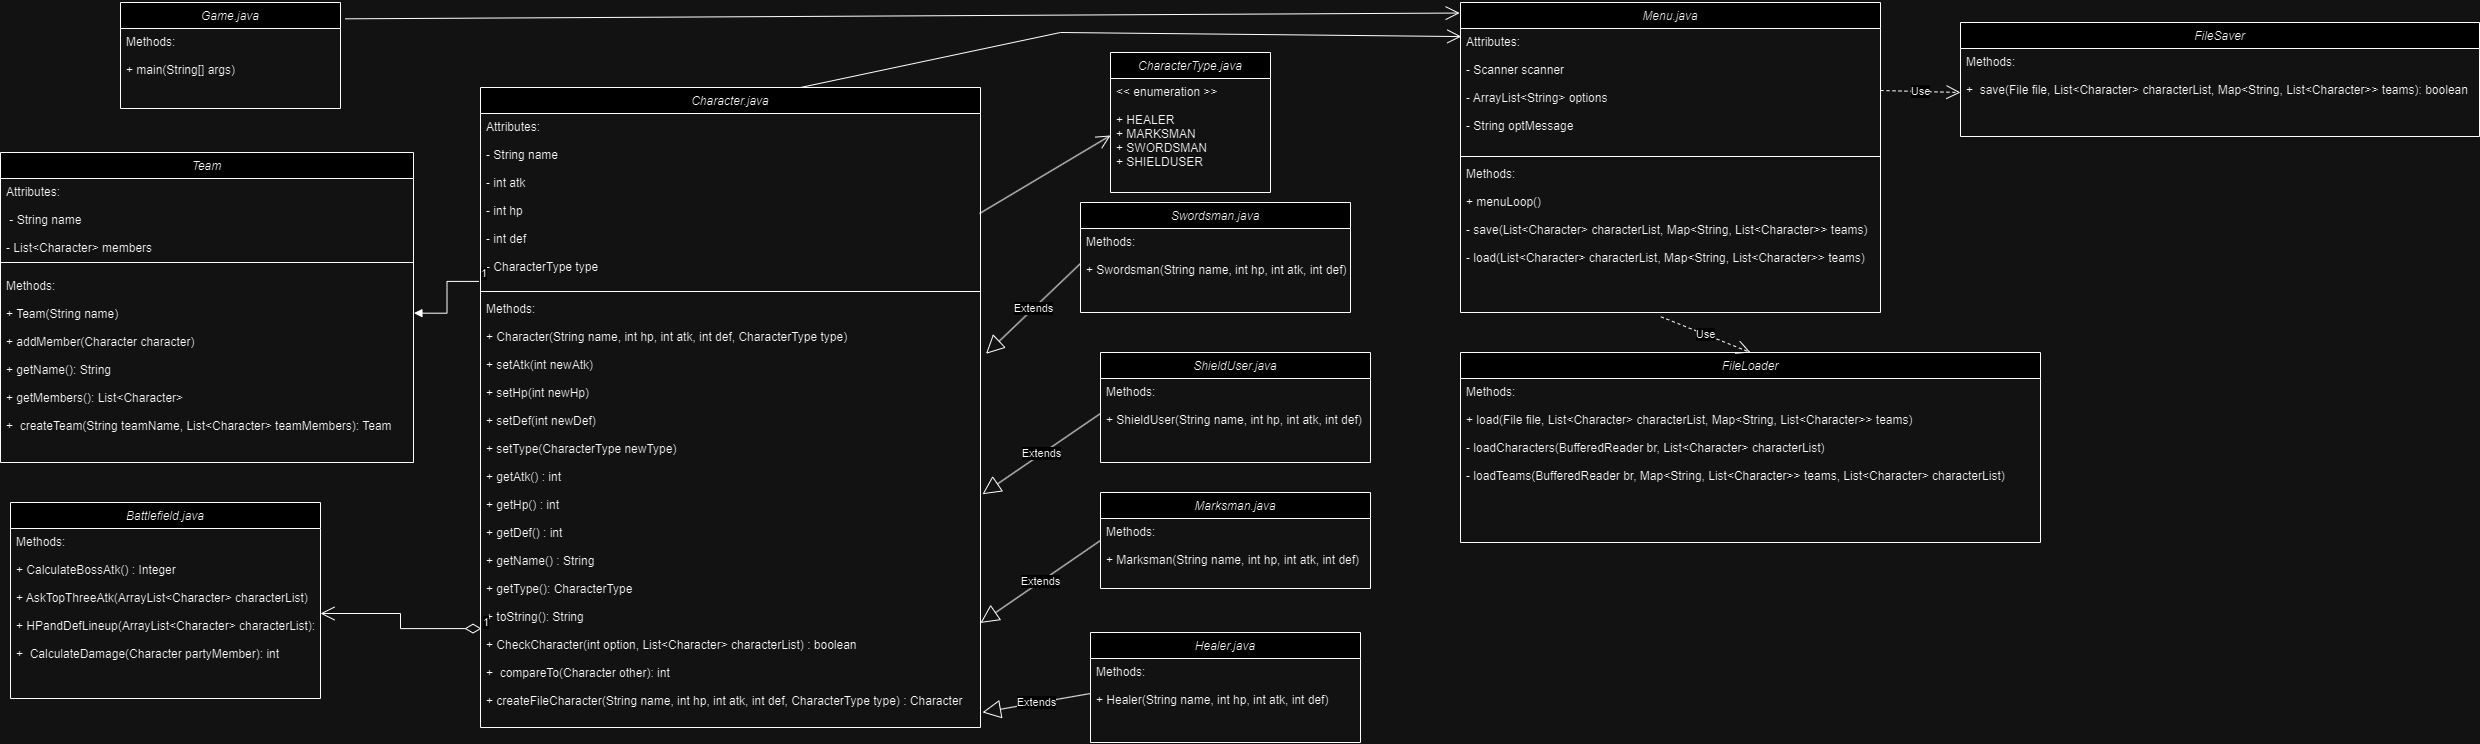

The diagram above was exported from draw.io. Its source (the exported page's mxGraphModel, read from the mxfile embedded in the PNG):
<mxGraphModel dx="2117" dy="522" grid="1" gridSize="10" guides="1" tooltips="1" connect="1" arrows="1" fold="1" page="1" pageScale="1" pageWidth="827" pageHeight="1169" math="0" shadow="0">
  <root>
    <mxCell id="WIyWlLk6GJQsqaUBKTNV-0" />
    <mxCell id="WIyWlLk6GJQsqaUBKTNV-1" parent="WIyWlLk6GJQsqaUBKTNV-0" />
    <mxCell id="zkfFHV4jXpPFQw0GAbJ--0" value="Game.java" style="swimlane;fontStyle=2;align=center;verticalAlign=top;childLayout=stackLayout;horizontal=1;startSize=26;horizontalStack=0;resizeParent=1;resizeLast=0;collapsible=1;marginBottom=0;rounded=0;shadow=0;strokeWidth=1;" parent="WIyWlLk6GJQsqaUBKTNV-1" vertex="1">
      <mxGeometry x="20" y="10" width="220" height="106" as="geometry">
        <mxRectangle x="230" y="140" width="160" height="26" as="alternateBounds" />
      </mxGeometry>
    </mxCell>
    <mxCell id="zkfFHV4jXpPFQw0GAbJ--5" value="Methods:&#10;&#10;+ main(String[] args)&#10;&#10;&#10;&#10;" style="text;align=left;verticalAlign=top;spacingLeft=4;spacingRight=4;overflow=hidden;rotatable=0;points=[[0,0.5],[1,0.5]];portConstraint=eastwest;" parent="zkfFHV4jXpPFQw0GAbJ--0" vertex="1">
      <mxGeometry y="26" width="220" height="80" as="geometry" />
    </mxCell>
    <mxCell id="C-_iMZTlnANnUGbADPzh-8" value="Healer.java" style="swimlane;fontStyle=2;align=center;verticalAlign=top;childLayout=stackLayout;horizontal=1;startSize=26;horizontalStack=0;resizeParent=1;resizeLast=0;collapsible=1;marginBottom=0;rounded=0;shadow=0;strokeWidth=1;" parent="WIyWlLk6GJQsqaUBKTNV-1" vertex="1">
      <mxGeometry x="990" y="640" width="270" height="110" as="geometry">
        <mxRectangle x="230" y="140" width="160" height="26" as="alternateBounds" />
      </mxGeometry>
    </mxCell>
    <mxCell id="C-_iMZTlnANnUGbADPzh-11" value="Methods:&#10;&#10;+ Healer(String name, int hp, int atk, int def)&#10;&#10;&#10;" style="text;align=left;verticalAlign=top;spacingLeft=4;spacingRight=4;overflow=hidden;rotatable=0;points=[[0,0.5],[1,0.5]];portConstraint=eastwest;" parent="C-_iMZTlnANnUGbADPzh-8" vertex="1">
      <mxGeometry y="26" width="270" height="70" as="geometry" />
    </mxCell>
    <mxCell id="C-_iMZTlnANnUGbADPzh-12" value="Character.java&#10;" style="swimlane;fontStyle=2;align=center;verticalAlign=top;childLayout=stackLayout;horizontal=1;startSize=26;horizontalStack=0;resizeParent=1;resizeLast=0;collapsible=1;marginBottom=0;rounded=0;shadow=0;strokeWidth=1;" parent="WIyWlLk6GJQsqaUBKTNV-1" vertex="1">
      <mxGeometry x="380" y="95" width="500" height="640" as="geometry">
        <mxRectangle x="230" y="140" width="160" height="26" as="alternateBounds" />
      </mxGeometry>
    </mxCell>
    <mxCell id="C-_iMZTlnANnUGbADPzh-13" value="Attributes: &#10;&#10;- String name&#10;&#10;- int atk&#10;&#10;- int hp&#10;&#10;- int def&#10;&#10;- CharacterType type&#10;" style="text;align=left;verticalAlign=top;spacingLeft=4;spacingRight=4;overflow=hidden;rotatable=0;points=[[0,0.5],[1,0.5]];portConstraint=eastwest;rounded=0;shadow=0;html=0;" parent="C-_iMZTlnANnUGbADPzh-12" vertex="1">
      <mxGeometry y="26" width="500" height="174" as="geometry" />
    </mxCell>
    <mxCell id="C-_iMZTlnANnUGbADPzh-14" value="" style="line;html=1;strokeWidth=1;align=left;verticalAlign=middle;spacingTop=-1;spacingLeft=3;spacingRight=3;rotatable=0;labelPosition=right;points=[];portConstraint=eastwest;" parent="C-_iMZTlnANnUGbADPzh-12" vertex="1">
      <mxGeometry y="200" width="500" height="8" as="geometry" />
    </mxCell>
    <mxCell id="C-_iMZTlnANnUGbADPzh-15" value="Methods:&#10;&#10;+ Character(String name, int hp, int atk, int def, CharacterType type)&#10;&#10;+ setAtk(int newAtk) &#10;&#10;+ setHp(int newHp)&#10;&#10;+ setDef(int newDef)&#10;&#10;+ setType(CharacterType newType)&#10;&#10;+ getAtk() : int&#10;&#10;+ getHp() : int&#10;&#10;+ getDef() : int&#10;&#10;+ getName() : String&#10;&#10;+ getType(): CharacterType&#10;&#10;+ toString(): String&#10;&#10;+ CheckCharacter(int option, List&lt;Character&gt; characterList) : boolean&#10;&#10;+  compareTo(Character other): int&#10;&#10;+ createFileCharacter(String name, int hp, int atk, int def, CharacterType type) : Character&#10;&#10;&#10;" style="text;align=left;verticalAlign=top;spacingLeft=4;spacingRight=4;overflow=hidden;rotatable=0;points=[[0,0.5],[1,0.5]];portConstraint=eastwest;" parent="C-_iMZTlnANnUGbADPzh-12" vertex="1">
      <mxGeometry y="208" width="500" height="432" as="geometry" />
    </mxCell>
    <mxCell id="C-_iMZTlnANnUGbADPzh-24" value="Battlefield.java" style="swimlane;fontStyle=2;align=center;verticalAlign=top;childLayout=stackLayout;horizontal=1;startSize=26;horizontalStack=0;resizeParent=1;resizeLast=0;collapsible=1;marginBottom=0;rounded=0;shadow=0;strokeWidth=1;" parent="WIyWlLk6GJQsqaUBKTNV-1" vertex="1">
      <mxGeometry x="-90" y="510" width="310" height="196" as="geometry">
        <mxRectangle x="230" y="140" width="160" height="26" as="alternateBounds" />
      </mxGeometry>
    </mxCell>
    <mxCell id="C-_iMZTlnANnUGbADPzh-27" value="Methods:        &#10;&#10;+ CalculateBossAtk() : Integer&#10;&#10;+ AskTopThreeAtk(ArrayList&lt;Character&gt; characterList)&#10;&#10;+ HPandDefLineup(ArrayList&lt;Character&gt; characterList):&#10;    &#10;+  CalculateDamage(Character partyMember): int        &#10;&#10;" style="text;align=left;verticalAlign=top;spacingLeft=4;spacingRight=4;overflow=hidden;rotatable=0;points=[[0,0.5],[1,0.5]];portConstraint=eastwest;" parent="C-_iMZTlnANnUGbADPzh-24" vertex="1">
      <mxGeometry y="26" width="310" height="170" as="geometry" />
    </mxCell>
    <mxCell id="qbDU9hnoMPu13N1oNHzN-0" value="FileLoader" style="swimlane;fontStyle=2;align=center;verticalAlign=top;childLayout=stackLayout;horizontal=1;startSize=26;horizontalStack=0;resizeParent=1;resizeLast=0;collapsible=1;marginBottom=0;rounded=0;shadow=0;strokeWidth=1;" parent="WIyWlLk6GJQsqaUBKTNV-1" vertex="1">
      <mxGeometry x="1360" y="360" width="580" height="190" as="geometry">
        <mxRectangle x="230" y="140" width="160" height="26" as="alternateBounds" />
      </mxGeometry>
    </mxCell>
    <mxCell id="qbDU9hnoMPu13N1oNHzN-3" value="Methods:&#10;&#10;+ load(File file, List&lt;Character&gt; characterList, Map&lt;String, List&lt;Character&gt;&gt; teams)&#10;&#10;- loadCharacters(BufferedReader br, List&lt;Character&gt; characterList)&#10;&#10;- loadTeams(BufferedReader br, Map&lt;String, List&lt;Character&gt;&gt; teams, List&lt;Character&gt; characterList)" style="text;align=left;verticalAlign=top;spacingLeft=4;spacingRight=4;overflow=hidden;rotatable=0;points=[[0,0.5],[1,0.5]];portConstraint=eastwest;" parent="qbDU9hnoMPu13N1oNHzN-0" vertex="1">
      <mxGeometry y="26" width="580" height="164" as="geometry" />
    </mxCell>
    <mxCell id="qbDU9hnoMPu13N1oNHzN-4" value="FileSaver" style="swimlane;fontStyle=2;align=center;verticalAlign=top;childLayout=stackLayout;horizontal=1;startSize=26;horizontalStack=0;resizeParent=1;resizeLast=0;collapsible=1;marginBottom=0;rounded=0;shadow=0;strokeWidth=1;" parent="WIyWlLk6GJQsqaUBKTNV-1" vertex="1">
      <mxGeometry x="1860" y="30" width="519" height="114" as="geometry">
        <mxRectangle x="230" y="140" width="160" height="26" as="alternateBounds" />
      </mxGeometry>
    </mxCell>
    <mxCell id="qbDU9hnoMPu13N1oNHzN-7" value="Methods:&#10;&#10;+  save(File file, List&lt;Character&gt; characterList, Map&lt;String, List&lt;Character&gt;&gt; teams): boolean" style="text;align=left;verticalAlign=top;spacingLeft=4;spacingRight=4;overflow=hidden;rotatable=0;points=[[0,0.5],[1,0.5]];portConstraint=eastwest;" parent="qbDU9hnoMPu13N1oNHzN-4" vertex="1">
      <mxGeometry y="26" width="519" height="88" as="geometry" />
    </mxCell>
    <mxCell id="qbDU9hnoMPu13N1oNHzN-8" value="Marksman.java" style="swimlane;fontStyle=2;align=center;verticalAlign=top;childLayout=stackLayout;horizontal=1;startSize=26;horizontalStack=0;resizeParent=1;resizeLast=0;collapsible=1;marginBottom=0;rounded=0;shadow=0;strokeWidth=1;" parent="WIyWlLk6GJQsqaUBKTNV-1" vertex="1">
      <mxGeometry x="1000" y="500" width="270" height="96" as="geometry">
        <mxRectangle x="230" y="140" width="160" height="26" as="alternateBounds" />
      </mxGeometry>
    </mxCell>
    <mxCell id="qbDU9hnoMPu13N1oNHzN-9" value="Methods:&#10;&#10;+ Marksman(String name, int hp, int atk, int def)&#10;&#10;&#10;" style="text;align=left;verticalAlign=top;spacingLeft=4;spacingRight=4;overflow=hidden;rotatable=0;points=[[0,0.5],[1,0.5]];portConstraint=eastwest;" parent="qbDU9hnoMPu13N1oNHzN-8" vertex="1">
      <mxGeometry y="26" width="270" height="70" as="geometry" />
    </mxCell>
    <mxCell id="qbDU9hnoMPu13N1oNHzN-10" value="Swordsman.java" style="swimlane;fontStyle=2;align=center;verticalAlign=top;childLayout=stackLayout;horizontal=1;startSize=26;horizontalStack=0;resizeParent=1;resizeLast=0;collapsible=1;marginBottom=0;rounded=0;shadow=0;strokeWidth=1;" parent="WIyWlLk6GJQsqaUBKTNV-1" vertex="1">
      <mxGeometry x="980" y="210" width="270" height="110" as="geometry">
        <mxRectangle x="230" y="140" width="160" height="26" as="alternateBounds" />
      </mxGeometry>
    </mxCell>
    <mxCell id="qbDU9hnoMPu13N1oNHzN-11" value="Methods:&#10;&#10;+ Swordsman(String name, int hp, int atk, int def)&#10;&#10;&#10;" style="text;align=left;verticalAlign=top;spacingLeft=4;spacingRight=4;overflow=hidden;rotatable=0;points=[[0,0.5],[1,0.5]];portConstraint=eastwest;" parent="qbDU9hnoMPu13N1oNHzN-10" vertex="1">
      <mxGeometry y="26" width="270" height="70" as="geometry" />
    </mxCell>
    <mxCell id="qbDU9hnoMPu13N1oNHzN-12" value="ShieldUser.java" style="swimlane;fontStyle=2;align=center;verticalAlign=top;childLayout=stackLayout;horizontal=1;startSize=26;horizontalStack=0;resizeParent=1;resizeLast=0;collapsible=1;marginBottom=0;rounded=0;shadow=0;strokeWidth=1;" parent="WIyWlLk6GJQsqaUBKTNV-1" vertex="1">
      <mxGeometry x="1000" y="360" width="270" height="110" as="geometry">
        <mxRectangle x="230" y="140" width="160" height="26" as="alternateBounds" />
      </mxGeometry>
    </mxCell>
    <mxCell id="qbDU9hnoMPu13N1oNHzN-13" value="Methods:&#10;&#10;+ ShieldUser(String name, int hp, int atk, int def)&#10;&#10;&#10;" style="text;align=left;verticalAlign=top;spacingLeft=4;spacingRight=4;overflow=hidden;rotatable=0;points=[[0,0.5],[1,0.5]];portConstraint=eastwest;" parent="qbDU9hnoMPu13N1oNHzN-12" vertex="1">
      <mxGeometry y="26" width="270" height="70" as="geometry" />
    </mxCell>
    <mxCell id="qbDU9hnoMPu13N1oNHzN-14" value="Menu.java&#10;" style="swimlane;fontStyle=2;align=center;verticalAlign=top;childLayout=stackLayout;horizontal=1;startSize=26;horizontalStack=0;resizeParent=1;resizeLast=0;collapsible=1;marginBottom=0;rounded=0;shadow=0;strokeWidth=1;" parent="WIyWlLk6GJQsqaUBKTNV-1" vertex="1">
      <mxGeometry x="1360" y="10" width="420" height="310" as="geometry">
        <mxRectangle x="230" y="140" width="160" height="26" as="alternateBounds" />
      </mxGeometry>
    </mxCell>
    <mxCell id="qbDU9hnoMPu13N1oNHzN-15" value="Attributes: &#10;&#10;- Scanner scanner&#10;&#10;- ArrayList&lt;String&gt; options&#10;&#10;- String optMessage&#10;" style="text;align=left;verticalAlign=top;spacingLeft=4;spacingRight=4;overflow=hidden;rotatable=0;points=[[0,0.5],[1,0.5]];portConstraint=eastwest;rounded=0;shadow=0;html=0;" parent="qbDU9hnoMPu13N1oNHzN-14" vertex="1">
      <mxGeometry y="26" width="420" height="124" as="geometry" />
    </mxCell>
    <mxCell id="qbDU9hnoMPu13N1oNHzN-16" value="" style="line;html=1;strokeWidth=1;align=left;verticalAlign=middle;spacingTop=-1;spacingLeft=3;spacingRight=3;rotatable=0;labelPosition=right;points=[];portConstraint=eastwest;" parent="qbDU9hnoMPu13N1oNHzN-14" vertex="1">
      <mxGeometry y="150" width="420" height="8" as="geometry" />
    </mxCell>
    <mxCell id="qbDU9hnoMPu13N1oNHzN-17" value="Methods:&#10;&#10;+ menuLoop()&#10;&#10;- save(List&lt;Character&gt; characterList, Map&lt;String, List&lt;Character&gt;&gt; teams)&#10;&#10;- load(List&lt;Character&gt; characterList, Map&lt;String, List&lt;Character&gt;&gt; teams)&#10;" style="text;align=left;verticalAlign=top;spacingLeft=4;spacingRight=4;overflow=hidden;rotatable=0;points=[[0,0.5],[1,0.5]];portConstraint=eastwest;" parent="qbDU9hnoMPu13N1oNHzN-14" vertex="1">
      <mxGeometry y="158" width="420" height="152" as="geometry" />
    </mxCell>
    <mxCell id="AJ7v6v-4wFEmw7gHdWOU-0" value="1" style="endArrow=open;html=1;endSize=12;startArrow=diamondThin;startSize=14;startFill=0;edgeStyle=orthogonalEdgeStyle;align=left;verticalAlign=bottom;rounded=0;exitX=0.002;exitY=0.771;exitDx=0;exitDy=0;exitPerimeter=0;entryX=1;entryY=0.5;entryDx=0;entryDy=0;" parent="WIyWlLk6GJQsqaUBKTNV-1" source="C-_iMZTlnANnUGbADPzh-15" target="C-_iMZTlnANnUGbADPzh-27" edge="1">
      <mxGeometry x="-1" y="3" relative="1" as="geometry">
        <mxPoint x="440" y="650" as="sourcePoint" />
        <mxPoint x="600" y="650" as="targetPoint" />
      </mxGeometry>
    </mxCell>
    <mxCell id="AJ7v6v-4wFEmw7gHdWOU-1" value="Use" style="endArrow=open;endSize=12;dashed=1;html=1;rounded=0;exitX=0.477;exitY=1.028;exitDx=0;exitDy=0;exitPerimeter=0;entryX=0.5;entryY=0;entryDx=0;entryDy=0;" parent="WIyWlLk6GJQsqaUBKTNV-1" source="qbDU9hnoMPu13N1oNHzN-17" target="qbDU9hnoMPu13N1oNHzN-0" edge="1">
      <mxGeometry width="160" relative="1" as="geometry">
        <mxPoint x="1120" y="260" as="sourcePoint" />
        <mxPoint x="1280" y="260" as="targetPoint" />
      </mxGeometry>
    </mxCell>
    <mxCell id="AJ7v6v-4wFEmw7gHdWOU-2" value="Use" style="endArrow=open;endSize=12;dashed=1;html=1;rounded=0;entryX=0;entryY=0.5;entryDx=0;entryDy=0;exitX=1;exitY=0.5;exitDx=0;exitDy=0;" parent="WIyWlLk6GJQsqaUBKTNV-1" source="qbDU9hnoMPu13N1oNHzN-15" target="qbDU9hnoMPu13N1oNHzN-7" edge="1">
      <mxGeometry width="160" relative="1" as="geometry">
        <mxPoint x="1120" y="120" as="sourcePoint" />
        <mxPoint x="1280" y="120" as="targetPoint" />
      </mxGeometry>
    </mxCell>
    <mxCell id="AJ7v6v-4wFEmw7gHdWOU-3" value="Extends" style="endArrow=block;endSize=16;endFill=0;html=1;rounded=0;exitX=0;exitY=0.5;exitDx=0;exitDy=0;entryX=1.004;entryY=0.965;entryDx=0;entryDy=0;entryPerimeter=0;" parent="WIyWlLk6GJQsqaUBKTNV-1" source="C-_iMZTlnANnUGbADPzh-11" target="C-_iMZTlnANnUGbADPzh-15" edge="1">
      <mxGeometry width="160" relative="1" as="geometry">
        <mxPoint x="500" y="710" as="sourcePoint" />
        <mxPoint x="660" y="710" as="targetPoint" />
      </mxGeometry>
    </mxCell>
    <mxCell id="AJ7v6v-4wFEmw7gHdWOU-4" value="Extends" style="endArrow=block;endSize=16;endFill=0;html=1;rounded=0;exitX=0;exitY=0.5;exitDx=0;exitDy=0;entryX=1;entryY=0.758;entryDx=0;entryDy=0;entryPerimeter=0;" parent="WIyWlLk6GJQsqaUBKTNV-1" source="qbDU9hnoMPu13N1oNHzN-8" target="C-_iMZTlnANnUGbADPzh-15" edge="1">
      <mxGeometry width="160" relative="1" as="geometry">
        <mxPoint x="500" y="710" as="sourcePoint" />
        <mxPoint x="630" y="640" as="targetPoint" />
      </mxGeometry>
    </mxCell>
    <mxCell id="AJ7v6v-4wFEmw7gHdWOU-5" value="Extends" style="endArrow=block;endSize=16;endFill=0;html=1;rounded=0;exitX=0;exitY=0.5;exitDx=0;exitDy=0;entryX=1.004;entryY=0.46;entryDx=0;entryDy=0;entryPerimeter=0;" parent="WIyWlLk6GJQsqaUBKTNV-1" source="qbDU9hnoMPu13N1oNHzN-13" target="C-_iMZTlnANnUGbADPzh-15" edge="1">
      <mxGeometry width="160" relative="1" as="geometry">
        <mxPoint x="500" y="710" as="sourcePoint" />
        <mxPoint x="660" y="710" as="targetPoint" />
      </mxGeometry>
    </mxCell>
    <mxCell id="AJ7v6v-4wFEmw7gHdWOU-6" value="Extends" style="endArrow=block;endSize=16;endFill=0;html=1;rounded=0;exitX=0;exitY=0.5;exitDx=0;exitDy=0;entryX=1.011;entryY=0.135;entryDx=0;entryDy=0;entryPerimeter=0;" parent="WIyWlLk6GJQsqaUBKTNV-1" source="qbDU9hnoMPu13N1oNHzN-11" target="C-_iMZTlnANnUGbADPzh-15" edge="1">
      <mxGeometry width="160" relative="1" as="geometry">
        <mxPoint x="500" y="710" as="sourcePoint" />
        <mxPoint x="660" y="710" as="targetPoint" />
      </mxGeometry>
    </mxCell>
    <mxCell id="AJ7v6v-4wFEmw7gHdWOU-7" value="CharacterType.java&#10;" style="swimlane;fontStyle=2;align=center;verticalAlign=top;childLayout=stackLayout;horizontal=1;startSize=26;horizontalStack=0;resizeParent=1;resizeLast=0;collapsible=1;marginBottom=0;rounded=0;shadow=0;strokeWidth=1;" parent="WIyWlLk6GJQsqaUBKTNV-1" vertex="1">
      <mxGeometry x="1010" y="60" width="160" height="140" as="geometry">
        <mxRectangle x="230" y="140" width="160" height="26" as="alternateBounds" />
      </mxGeometry>
    </mxCell>
    <mxCell id="AJ7v6v-4wFEmw7gHdWOU-8" value="&lt;&lt; enumeration &gt;&gt;&#10;&#10;+ HEALER&#10;+ MARKSMAN&#10;+ SWORDSMAN&#10;+ SHIELDUSER&#10;&#10; " style="text;align=left;verticalAlign=top;spacingLeft=4;spacingRight=4;overflow=hidden;rotatable=0;points=[[0,0.5],[1,0.5]];portConstraint=eastwest;rounded=0;shadow=0;html=0;" parent="AJ7v6v-4wFEmw7gHdWOU-7" vertex="1">
      <mxGeometry y="26" width="160" height="114" as="geometry" />
    </mxCell>
    <mxCell id="AJ7v6v-4wFEmw7gHdWOU-9" value="" style="endArrow=open;endFill=1;endSize=12;html=1;rounded=0;exitX=0.8;exitY=0.008;exitDx=0;exitDy=0;exitPerimeter=0;entryX=0.002;entryY=0.065;entryDx=0;entryDy=0;entryPerimeter=0;" parent="WIyWlLk6GJQsqaUBKTNV-1" target="qbDU9hnoMPu13N1oNHzN-15" edge="1">
      <mxGeometry width="160" relative="1" as="geometry">
        <mxPoint x="700" y="95" as="sourcePoint" />
        <mxPoint x="1250" as="targetPoint" />
        <Array as="points">
          <mxPoint x="960" y="40" />
        </Array>
      </mxGeometry>
    </mxCell>
    <mxCell id="AJ7v6v-4wFEmw7gHdWOU-11" value="" style="endArrow=open;endFill=1;endSize=12;html=1;rounded=0;exitX=0.998;exitY=0.575;exitDx=0;exitDy=0;exitPerimeter=0;entryX=0;entryY=0.5;entryDx=0;entryDy=0;" parent="WIyWlLk6GJQsqaUBKTNV-1" source="C-_iMZTlnANnUGbADPzh-13" target="AJ7v6v-4wFEmw7gHdWOU-8" edge="1">
      <mxGeometry width="160" relative="1" as="geometry">
        <mxPoint x="1020" y="120" as="sourcePoint" />
        <mxPoint x="1000" y="123" as="targetPoint" />
      </mxGeometry>
    </mxCell>
    <mxCell id="AJ7v6v-4wFEmw7gHdWOU-21" value="" style="endArrow=open;endFill=1;endSize=12;html=1;rounded=0;exitX=1.022;exitY=-0.121;exitDx=0;exitDy=0;exitPerimeter=0;entryX=-0.002;entryY=0.034;entryDx=0;entryDy=0;entryPerimeter=0;" parent="WIyWlLk6GJQsqaUBKTNV-1" source="zkfFHV4jXpPFQw0GAbJ--5" target="qbDU9hnoMPu13N1oNHzN-14" edge="1">
      <mxGeometry width="160" relative="1" as="geometry">
        <mxPoint x="640" y="250" as="sourcePoint" />
        <mxPoint x="800" y="250" as="targetPoint" />
      </mxGeometry>
    </mxCell>
    <mxCell id="AJ7v6v-4wFEmw7gHdWOU-22" value="Team" style="swimlane;fontStyle=2;align=center;verticalAlign=top;childLayout=stackLayout;horizontal=1;startSize=26;horizontalStack=0;resizeParent=1;resizeLast=0;collapsible=1;marginBottom=0;rounded=0;shadow=0;strokeWidth=1;" parent="WIyWlLk6GJQsqaUBKTNV-1" vertex="1">
      <mxGeometry x="-100" y="160" width="413" height="310" as="geometry">
        <mxRectangle x="230" y="140" width="160" height="26" as="alternateBounds" />
      </mxGeometry>
    </mxCell>
    <mxCell id="AJ7v6v-4wFEmw7gHdWOU-23" value="Attributes:&#10;&#10; - String name&#10;&#10;- List&lt;Character&gt; members" style="text;align=left;verticalAlign=top;spacingLeft=4;spacingRight=4;overflow=hidden;rotatable=0;points=[[0,0.5],[1,0.5]];portConstraint=eastwest;rounded=0;shadow=0;html=0;" parent="AJ7v6v-4wFEmw7gHdWOU-22" vertex="1">
      <mxGeometry y="26" width="413" height="74" as="geometry" />
    </mxCell>
    <mxCell id="AJ7v6v-4wFEmw7gHdWOU-24" value="" style="line;html=1;strokeWidth=1;align=left;verticalAlign=middle;spacingTop=-1;spacingLeft=3;spacingRight=3;rotatable=0;labelPosition=right;points=[];portConstraint=eastwest;" parent="AJ7v6v-4wFEmw7gHdWOU-22" vertex="1">
      <mxGeometry y="100" width="413" height="20" as="geometry" />
    </mxCell>
    <mxCell id="AJ7v6v-4wFEmw7gHdWOU-25" value="Methods:&#10;&#10;+ Team(String name)&#10;&#10;+ addMember(Character character)&#10;&#10;+ getName(): String&#10;&#10;+ getMembers(): List&lt;Character&gt;&#10;&#10;+  createTeam(String teamName, List&lt;Character&gt; teamMembers): Team" style="text;align=left;verticalAlign=top;spacingLeft=4;spacingRight=4;overflow=hidden;rotatable=0;points=[[0,0.5],[1,0.5]];portConstraint=eastwest;" parent="AJ7v6v-4wFEmw7gHdWOU-22" vertex="1">
      <mxGeometry y="120" width="413" height="190" as="geometry" />
    </mxCell>
    <mxCell id="AJ7v6v-4wFEmw7gHdWOU-26" value="" style="endArrow=block;endFill=1;html=1;edgeStyle=orthogonalEdgeStyle;align=left;verticalAlign=top;rounded=0;exitX=-0.003;exitY=0.965;exitDx=0;exitDy=0;exitPerimeter=0;entryX=1.001;entryY=0.214;entryDx=0;entryDy=0;entryPerimeter=0;" parent="WIyWlLk6GJQsqaUBKTNV-1" source="C-_iMZTlnANnUGbADPzh-13" target="AJ7v6v-4wFEmw7gHdWOU-25" edge="1">
      <mxGeometry x="-1" relative="1" as="geometry">
        <mxPoint x="520" y="490" as="sourcePoint" />
        <mxPoint x="680" y="490" as="targetPoint" />
      </mxGeometry>
    </mxCell>
    <mxCell id="AJ7v6v-4wFEmw7gHdWOU-27" value="1" style="edgeLabel;resizable=0;html=1;align=left;verticalAlign=bottom;" parent="AJ7v6v-4wFEmw7gHdWOU-26" connectable="0" vertex="1">
      <mxGeometry x="-1" relative="1" as="geometry" />
    </mxCell>
  </root>
</mxGraphModel>